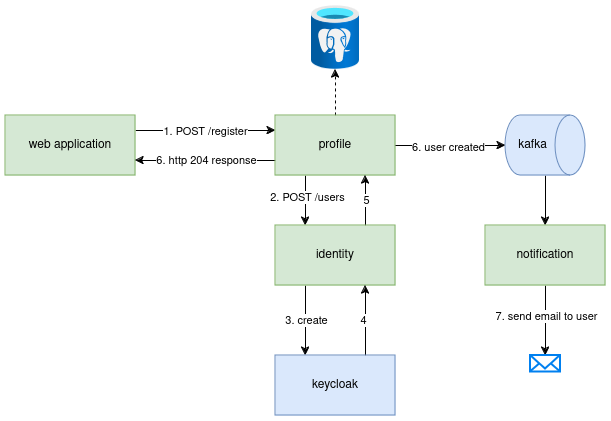

The diagram above was exported from draw.io. Its source (the exported page's mxGraphModel, read from the mxfile embedded in the PNG):
<mxGraphModel dx="1434" dy="723" grid="1" gridSize="10" guides="1" tooltips="1" connect="1" arrows="1" fold="1" page="1" pageScale="1" pageWidth="827" pageHeight="1169" math="0" shadow="0">
  <root>
    <mxCell id="0" />
    <mxCell id="1" parent="0" />
    <mxCell id="wDKLhnp5DGYeRn4E1-KL-1" style="edgeStyle=orthogonalEdgeStyle;rounded=0;orthogonalLoop=1;jettySize=auto;html=1;exitX=1;exitY=0.25;exitDx=0;exitDy=0;entryX=0;entryY=0.25;entryDx=0;entryDy=0;" edge="1" parent="1" source="wDKLhnp5DGYeRn4E1-KL-3" target="wDKLhnp5DGYeRn4E1-KL-9">
      <mxGeometry relative="1" as="geometry" />
    </mxCell>
    <mxCell id="wDKLhnp5DGYeRn4E1-KL-2" value="1. POST /register" style="edgeLabel;html=1;align=center;verticalAlign=middle;resizable=0;points=[];" vertex="1" connectable="0" parent="wDKLhnp5DGYeRn4E1-KL-1">
      <mxGeometry x="-0.0143" relative="1" as="geometry">
        <mxPoint as="offset" />
      </mxGeometry>
    </mxCell>
    <mxCell id="wDKLhnp5DGYeRn4E1-KL-3" value="web application" style="rounded=0;whiteSpace=wrap;html=1;fillColor=#d5e8d4;strokeColor=#82b366;" vertex="1" parent="1">
      <mxGeometry x="118" y="180" width="130" height="60" as="geometry" />
    </mxCell>
    <mxCell id="wDKLhnp5DGYeRn4E1-KL-4" style="edgeStyle=orthogonalEdgeStyle;rounded=0;orthogonalLoop=1;jettySize=auto;html=1;exitX=0.25;exitY=1;exitDx=0;exitDy=0;entryX=0.25;entryY=0;entryDx=0;entryDy=0;" edge="1" parent="1" source="wDKLhnp5DGYeRn4E1-KL-9" target="wDKLhnp5DGYeRn4E1-KL-14">
      <mxGeometry relative="1" as="geometry" />
    </mxCell>
    <mxCell id="wDKLhnp5DGYeRn4E1-KL-5" value="2. POST /users" style="edgeLabel;html=1;align=center;verticalAlign=middle;resizable=0;points=[];" vertex="1" connectable="0" parent="wDKLhnp5DGYeRn4E1-KL-4">
      <mxGeometry x="-0.16" y="1" relative="1" as="geometry">
        <mxPoint as="offset" />
      </mxGeometry>
    </mxCell>
    <mxCell id="wDKLhnp5DGYeRn4E1-KL-6" style="edgeStyle=orthogonalEdgeStyle;rounded=0;orthogonalLoop=1;jettySize=auto;html=1;exitX=0;exitY=0.75;exitDx=0;exitDy=0;entryX=1;entryY=0.75;entryDx=0;entryDy=0;" edge="1" parent="1" source="wDKLhnp5DGYeRn4E1-KL-9" target="wDKLhnp5DGYeRn4E1-KL-3">
      <mxGeometry relative="1" as="geometry" />
    </mxCell>
    <mxCell id="wDKLhnp5DGYeRn4E1-KL-7" value="6. http 204 response" style="edgeLabel;html=1;align=center;verticalAlign=middle;resizable=0;points=[];" vertex="1" connectable="0" parent="wDKLhnp5DGYeRn4E1-KL-6">
      <mxGeometry y="-1" relative="1" as="geometry">
        <mxPoint as="offset" />
      </mxGeometry>
    </mxCell>
    <mxCell id="wDKLhnp5DGYeRn4E1-KL-8" style="edgeStyle=orthogonalEdgeStyle;rounded=0;orthogonalLoop=1;jettySize=auto;html=1;exitX=0.5;exitY=0;exitDx=0;exitDy=0;dashed=1;" edge="1" parent="1" source="wDKLhnp5DGYeRn4E1-KL-9" target="wDKLhnp5DGYeRn4E1-KL-26">
      <mxGeometry relative="1" as="geometry" />
    </mxCell>
    <mxCell id="wDKLhnp5DGYeRn4E1-KL-9" value="profile" style="rounded=0;whiteSpace=wrap;html=1;fillColor=#d5e8d4;strokeColor=#82b366;" vertex="1" parent="1">
      <mxGeometry x="388" y="180" width="120" height="60" as="geometry" />
    </mxCell>
    <mxCell id="wDKLhnp5DGYeRn4E1-KL-10" style="edgeStyle=orthogonalEdgeStyle;rounded=0;orthogonalLoop=1;jettySize=auto;html=1;exitX=0.25;exitY=1;exitDx=0;exitDy=0;entryX=0.25;entryY=0;entryDx=0;entryDy=0;" edge="1" parent="1" source="wDKLhnp5DGYeRn4E1-KL-14" target="wDKLhnp5DGYeRn4E1-KL-17">
      <mxGeometry relative="1" as="geometry" />
    </mxCell>
    <mxCell id="wDKLhnp5DGYeRn4E1-KL-11" value="3. create" style="edgeLabel;html=1;align=center;verticalAlign=middle;resizable=0;points=[];" vertex="1" connectable="0" parent="wDKLhnp5DGYeRn4E1-KL-10">
      <mxGeometry x="-0.0286" relative="1" as="geometry">
        <mxPoint as="offset" />
      </mxGeometry>
    </mxCell>
    <mxCell id="wDKLhnp5DGYeRn4E1-KL-12" style="edgeStyle=orthogonalEdgeStyle;rounded=0;orthogonalLoop=1;jettySize=auto;html=1;exitX=0.75;exitY=0;exitDx=0;exitDy=0;entryX=0.75;entryY=1;entryDx=0;entryDy=0;" edge="1" parent="1" source="wDKLhnp5DGYeRn4E1-KL-14" target="wDKLhnp5DGYeRn4E1-KL-9">
      <mxGeometry relative="1" as="geometry" />
    </mxCell>
    <mxCell id="wDKLhnp5DGYeRn4E1-KL-13" value="5" style="edgeLabel;html=1;align=center;verticalAlign=middle;resizable=0;points=[];" vertex="1" connectable="0" parent="wDKLhnp5DGYeRn4E1-KL-12">
      <mxGeometry x="0.04" relative="1" as="geometry">
        <mxPoint as="offset" />
      </mxGeometry>
    </mxCell>
    <mxCell id="wDKLhnp5DGYeRn4E1-KL-14" value="identity" style="rounded=0;whiteSpace=wrap;html=1;fillColor=#d5e8d4;strokeColor=#82b366;" vertex="1" parent="1">
      <mxGeometry x="388" y="290" width="120" height="60" as="geometry" />
    </mxCell>
    <mxCell id="wDKLhnp5DGYeRn4E1-KL-15" style="edgeStyle=orthogonalEdgeStyle;rounded=0;orthogonalLoop=1;jettySize=auto;html=1;exitX=0.75;exitY=0;exitDx=0;exitDy=0;entryX=0.75;entryY=1;entryDx=0;entryDy=0;" edge="1" parent="1" source="wDKLhnp5DGYeRn4E1-KL-17" target="wDKLhnp5DGYeRn4E1-KL-14">
      <mxGeometry relative="1" as="geometry" />
    </mxCell>
    <mxCell id="wDKLhnp5DGYeRn4E1-KL-16" value="4" style="edgeLabel;html=1;align=center;verticalAlign=middle;resizable=0;points=[];" vertex="1" connectable="0" parent="wDKLhnp5DGYeRn4E1-KL-15">
      <mxGeometry x="0.0286" y="3" relative="1" as="geometry">
        <mxPoint as="offset" />
      </mxGeometry>
    </mxCell>
    <mxCell id="wDKLhnp5DGYeRn4E1-KL-17" value="keycloak" style="rounded=0;whiteSpace=wrap;html=1;fillColor=#dae8fc;strokeColor=#6c8ebf;" vertex="1" parent="1">
      <mxGeometry x="388" y="420" width="120" height="60" as="geometry" />
    </mxCell>
    <mxCell id="wDKLhnp5DGYeRn4E1-KL-18" style="edgeStyle=orthogonalEdgeStyle;rounded=0;orthogonalLoop=1;jettySize=auto;html=1;entryX=0.5;entryY=0;entryDx=0;entryDy=0;" edge="1" parent="1" source="wDKLhnp5DGYeRn4E1-KL-19" target="wDKLhnp5DGYeRn4E1-KL-24">
      <mxGeometry relative="1" as="geometry" />
    </mxCell>
    <mxCell id="wDKLhnp5DGYeRn4E1-KL-19" value="kafka" style="shape=cylinder3;whiteSpace=wrap;html=1;boundedLbl=1;backgroundOutline=1;size=15;direction=south;fillColor=#dae8fc;strokeColor=#6c8ebf;" vertex="1" parent="1">
      <mxGeometry x="618" y="180" width="80" height="60" as="geometry" />
    </mxCell>
    <mxCell id="wDKLhnp5DGYeRn4E1-KL-20" style="edgeStyle=orthogonalEdgeStyle;rounded=0;orthogonalLoop=1;jettySize=auto;html=1;exitX=1;exitY=0.5;exitDx=0;exitDy=0;entryX=0.5;entryY=1;entryDx=0;entryDy=0;entryPerimeter=0;" edge="1" parent="1" source="wDKLhnp5DGYeRn4E1-KL-9" target="wDKLhnp5DGYeRn4E1-KL-19">
      <mxGeometry relative="1" as="geometry" />
    </mxCell>
    <mxCell id="wDKLhnp5DGYeRn4E1-KL-21" value="6. user created" style="edgeLabel;html=1;align=center;verticalAlign=middle;resizable=0;points=[];" vertex="1" connectable="0" parent="wDKLhnp5DGYeRn4E1-KL-20">
      <mxGeometry x="-0.05" y="-1" relative="1" as="geometry">
        <mxPoint as="offset" />
      </mxGeometry>
    </mxCell>
    <mxCell id="wDKLhnp5DGYeRn4E1-KL-22" style="edgeStyle=orthogonalEdgeStyle;rounded=0;orthogonalLoop=1;jettySize=auto;html=1;" edge="1" parent="1" source="wDKLhnp5DGYeRn4E1-KL-24" target="wDKLhnp5DGYeRn4E1-KL-25">
      <mxGeometry relative="1" as="geometry" />
    </mxCell>
    <mxCell id="wDKLhnp5DGYeRn4E1-KL-23" value="7. send email to user" style="edgeLabel;html=1;align=center;verticalAlign=middle;resizable=0;points=[];" vertex="1" connectable="0" parent="wDKLhnp5DGYeRn4E1-KL-22">
      <mxGeometry x="-0.1429" relative="1" as="geometry">
        <mxPoint as="offset" />
      </mxGeometry>
    </mxCell>
    <mxCell id="wDKLhnp5DGYeRn4E1-KL-24" value="notification" style="rounded=0;whiteSpace=wrap;html=1;fillColor=#d5e8d4;strokeColor=#82b366;" vertex="1" parent="1">
      <mxGeometry x="598" y="290" width="120" height="60" as="geometry" />
    </mxCell>
    <mxCell id="wDKLhnp5DGYeRn4E1-KL-25" value="" style="html=1;verticalLabelPosition=bottom;align=center;labelBackgroundColor=#ffffff;verticalAlign=top;strokeWidth=2;strokeColor=#0080F0;shadow=0;dashed=0;shape=mxgraph.ios7.icons.mail;" vertex="1" parent="1">
      <mxGeometry x="643" y="420" width="30" height="16.5" as="geometry" />
    </mxCell>
    <mxCell id="wDKLhnp5DGYeRn4E1-KL-26" value="" style="image;aspect=fixed;html=1;points=[];align=center;fontSize=12;image=img/lib/azure2/databases/Azure_Database_PostgreSQL_Server.svg;" vertex="1" parent="1">
      <mxGeometry x="424" y="70" width="48" height="64" as="geometry" />
    </mxCell>
  </root>
</mxGraphModel>